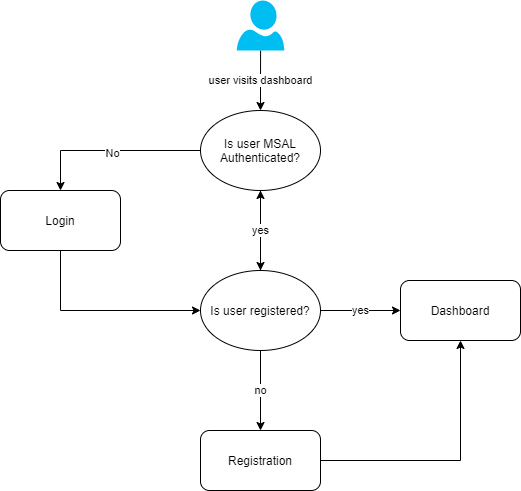

The diagram above was exported from draw.io. Its source (the exported page's mxGraphModel, read from the mxfile embedded in the PNG):
<mxGraphModel dx="1064" dy="535" grid="1" gridSize="10" guides="1" tooltips="1" connect="1" arrows="1" fold="1" page="1" pageScale="1" pageWidth="850" pageHeight="1100" math="0" shadow="0">
  <root>
    <mxCell id="0" />
    <mxCell id="1" parent="0" />
    <mxCell id="13" style="edgeStyle=orthogonalEdgeStyle;rounded=0;orthogonalLoop=1;jettySize=auto;html=1;entryX=0;entryY=0.5;entryDx=0;entryDy=0;exitX=0.5;exitY=1;exitDx=0;exitDy=0;" edge="1" parent="1" source="2" target="10">
      <mxGeometry relative="1" as="geometry" />
    </mxCell>
    <mxCell id="2" value="Login" style="rounded=1;whiteSpace=wrap;html=1;" vertex="1" parent="1">
      <mxGeometry x="160" y="200" width="120" height="60" as="geometry" />
    </mxCell>
    <mxCell id="4" style="edgeStyle=orthogonalEdgeStyle;rounded=0;orthogonalLoop=1;jettySize=auto;html=1;entryX=0.5;entryY=0;entryDx=0;entryDy=0;exitX=0;exitY=0.5;exitDx=0;exitDy=0;" edge="1" parent="1" source="9" target="2">
      <mxGeometry relative="1" as="geometry">
        <mxPoint x="365" y="160" as="sourcePoint" />
      </mxGeometry>
    </mxCell>
    <mxCell id="5" value="No" style="edgeLabel;html=1;align=center;verticalAlign=middle;resizable=0;points=[];" vertex="1" connectable="0" parent="4">
      <mxGeometry x="-0.0146" y="2" relative="1" as="geometry">
        <mxPoint as="offset" />
      </mxGeometry>
    </mxCell>
    <mxCell id="6" value="Dashboard" style="rounded=1;whiteSpace=wrap;html=1;" vertex="1" parent="1">
      <mxGeometry x="560" y="290" width="120" height="60" as="geometry" />
    </mxCell>
    <mxCell id="16" style="edgeStyle=orthogonalEdgeStyle;rounded=0;orthogonalLoop=1;jettySize=auto;html=1;entryX=0.5;entryY=1;entryDx=0;entryDy=0;" edge="1" parent="1" source="7" target="6">
      <mxGeometry relative="1" as="geometry" />
    </mxCell>
    <mxCell id="7" value="Registration" style="rounded=1;whiteSpace=wrap;html=1;" vertex="1" parent="1">
      <mxGeometry x="360" y="440" width="120" height="60" as="geometry" />
    </mxCell>
    <mxCell id="11" style="edgeStyle=orthogonalEdgeStyle;rounded=0;orthogonalLoop=1;jettySize=auto;html=1;entryX=0.5;entryY=0;entryDx=0;entryDy=0;" edge="1" parent="1" source="9" target="10">
      <mxGeometry relative="1" as="geometry" />
    </mxCell>
    <mxCell id="27" value="user visits dashboard" style="edgeStyle=orthogonalEdgeStyle;rounded=0;orthogonalLoop=1;jettySize=auto;html=1;startArrow=classic;startFill=1;endArrow=none;endFill=0;" edge="1" parent="1" source="9" target="25">
      <mxGeometry relative="1" as="geometry" />
    </mxCell>
    <mxCell id="9" value="&lt;span&gt;Is user MSAL Authenticated?&lt;/span&gt;" style="ellipse;whiteSpace=wrap;html=1;" vertex="1" parent="1">
      <mxGeometry x="360" y="120" width="120" height="80" as="geometry" />
    </mxCell>
    <mxCell id="12" value="yes" style="edgeStyle=orthogonalEdgeStyle;rounded=0;orthogonalLoop=1;jettySize=auto;html=1;" edge="1" parent="1" source="10" target="9">
      <mxGeometry relative="1" as="geometry" />
    </mxCell>
    <mxCell id="14" value="yes" style="edgeStyle=orthogonalEdgeStyle;rounded=0;orthogonalLoop=1;jettySize=auto;html=1;exitX=1;exitY=0.5;exitDx=0;exitDy=0;entryX=0;entryY=0.5;entryDx=0;entryDy=0;" edge="1" parent="1" source="10" target="6">
      <mxGeometry relative="1" as="geometry" />
    </mxCell>
    <mxCell id="15" value="no" style="edgeStyle=orthogonalEdgeStyle;rounded=0;orthogonalLoop=1;jettySize=auto;html=1;entryX=0.5;entryY=0;entryDx=0;entryDy=0;" edge="1" parent="1" source="10" target="7">
      <mxGeometry relative="1" as="geometry" />
    </mxCell>
    <mxCell id="10" value="Is user registered?" style="ellipse;whiteSpace=wrap;html=1;" vertex="1" parent="1">
      <mxGeometry x="360" y="280" width="120" height="80" as="geometry" />
    </mxCell>
    <mxCell id="25" value="" style="verticalLabelPosition=bottom;html=1;verticalAlign=top;align=center;strokeColor=none;fillColor=#00BEF2;shape=mxgraph.azure.user;dashed=1;dashPattern=1 1;" vertex="1" parent="1">
      <mxGeometry x="396.25" y="10" width="47.5" height="50" as="geometry" />
    </mxCell>
  </root>
</mxGraphModel>